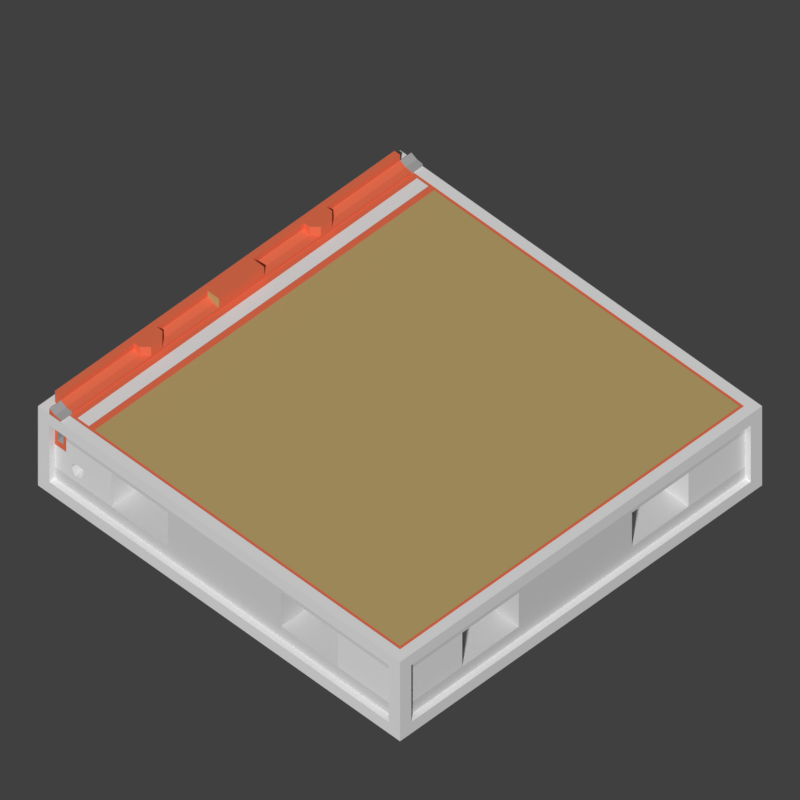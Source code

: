 # Source: WTP_H_LB.blend  (saved by Blender 2.77.0; exported with 4.5.12 LTS)
import bpy
from mathutils import Matrix  # noqa: F401  (used for matrix-valued properties, if any)

bpy.ops.wm.read_factory_settings(use_empty=True)
scene = bpy.context.scene
scene.name = 'Scene'

# ---- collections
col_collection_1 = bpy.data.collections.new('Collection 1'); scene.collection.children.link(col_collection_1)

# ---- materials (node trees are filled in below, after node groups)
mat_tdsn_hornormunittestarenafloor_concrete = bpy.data.materials.new('_TDSN_HorNormUnitTESTArenaFloor_Concrete')
mat_tdsn_hornormunittestarenafloor_concrete.alpha_threshold = 0.0
mat_tdsn_hornormunittestarenafloor_concrete.use_transparent_shadow = False
mat_tdsn_hornormunittestarenafloor_concrete.preview_render_type = 'CUBE'
mat_tdsn_hornormunittestarenafloor_concrete.diffuse_color = (0.5071, 0.3689, 0.1513, 1.0)
mat_tdsn_hornormunittestarenafloor_concrete.specular_color = (1.0, 0.9576, 0.9893)
mat_tdsn_hornormunittestarenafloor_concrete.roughness = 0.5
mat_tdsn_hornormunittestarenafloor_concrete.specular_intensity = 0.15
mat_tdsn_hornormunittestarena_concrete = bpy.data.materials.new('_TDSN_HorNormUnitTESTArena_Concrete')
mat_tdsn_hornormunittestarena_concrete.alpha_threshold = 0.0
mat_tdsn_hornormunittestarena_concrete.use_transparent_shadow = False
mat_tdsn_hornormunittestarena_concrete.preview_render_type = 'CUBE'
mat_tdsn_hornormunittestarena_concrete.diffuse_color = (0.3931, 0.3931, 0.3931, 1.0)
mat_tdsn_hornormunittestarena_concrete.roughness = 0.5
mat_tdsn_hornormunittestarena_concrete.specular_intensity = 0.0
mat_tdsn_hornormunittestarenaconpxz_concrete = bpy.data.materials.new('_TDSN_HorNormUnitTESTArenaConPxz_Concrete')
mat_tdsn_hornormunittestarenaconpxz_concrete.alpha_threshold = 0.0
mat_tdsn_hornormunittestarenaconpxz_concrete.use_transparent_shadow = False
mat_tdsn_hornormunittestarenaconpxz_concrete.preview_render_type = 'CUBE'
mat_tdsn_hornormunittestarenaconpxz_concrete.roughness = 0.5
mat_tdsn_hornormunittestarenaconpxz_concrete.specular_intensity = 0.0
mat_tdsn_hornormunittestarenabottom_concrete = bpy.data.materials.new('_TDSN_HorNormUnitTESTArenaBottom_Concrete')
mat_tdsn_hornormunittestarenabottom_concrete.alpha_threshold = 0.0
mat_tdsn_hornormunittestarenabottom_concrete.use_transparent_shadow = False
mat_tdsn_hornormunittestarenabottom_concrete.preview_render_type = 'CUBE'
mat_tdsn_hornormunittestarenabottom_concrete.diffuse_color = (0.6733, 0.6733, 0.6733, 1.0)
mat_tdsn_hornormunittestarenabottom_concrete.roughness = 0.5
mat_tdsn_hornormunittestarenabottom_concrete.specular_intensity = 0.0
mat_tdsn_hornormunittestarenadam_concrete = bpy.data.materials.new('_TDSN_HorNormUnitTESTArenaDam_Concrete')
mat_tdsn_hornormunittestarenadam_concrete.alpha_threshold = 0.0
mat_tdsn_hornormunittestarenadam_concrete.use_transparent_shadow = False
mat_tdsn_hornormunittestarenadam_concrete.diffuse_color = (0.8, 0.1621, 0.07893, 1.0)
mat_tdsn_hornormunittestarenadam_concrete.roughness = 0.5
mat_tdosn_hornormunittestalpha_concrete = bpy.data.materials.new('_TDOSN_HorNormUnitTESTAlpha_Concrete')
mat_tdosn_hornormunittestalpha_concrete.alpha_threshold = 0.0
mat_tdosn_hornormunittestalpha_concrete.use_transparent_shadow = False
mat_tdosn_hornormunittestalpha_concrete.roughness = 0.5
mat_tdosn_hornormunittestalpha_concrete.specular_intensity = 0.0
mat_tdsn_hornormunittestalpha_concrete = bpy.data.materials.new('_TDSN_HorNormUnitTESTAlpha_Concrete')
mat_tdsn_hornormunittestalpha_concrete.alpha_threshold = 0.0
mat_tdsn_hornormunittestalpha_concrete.use_transparent_shadow = False
mat_tdsn_hornormunittestalpha_concrete.roughness = 0.5
mat_tdsn_hornormunittestalpha2_concrete = bpy.data.materials.new('_TDSN_HorNormUnitTESTAlpha2_Concrete')
mat_tdsn_hornormunittestalpha2_concrete.alpha_threshold = 0.0
mat_tdsn_hornormunittestalpha2_concrete.use_transparent_shadow = False
mat_tdsn_hornormunittestalpha2_concrete.roughness = 0.5

# ---- material node trees

# ---- world
world_world = bpy.data.worlds.new('World'); scene.world = world_world
world_world.color = (0.05088, 0.05088, 0.05088)
world_world.use_sun_shadow = False
world_world.sun_shadow_jitter_overblur = 0.0
world_world.cycles.sampling_method = 'MANUAL'

# ---- cameras
cam_tga_render = bpy.data.cameras.new('TGA Render')
cam_tga_render.type = 'ORTHO'
cam_tga_render.clip_end = 100.0
cam_tga_render.lens = 35.0
cam_tga_render.sensor_width = 32.0
cam_tga_render.sensor_height = 18.0
cam_tga_render.ortho_scale = 0.5
cam_tga_render.dof.focus_distance = 0.0
cam_tga_render.dof.aperture_fstop = 128.0

# ---- meshes
me_wtp_h_lb_lod0 = bpy.data.meshes.new('WTP_H_LB_Lod0')
me_wtp_h_lb_lod0.from_pydata([(-0.5, 0.5, -0.875), (-0.5, -0.5, 0.0), (-0.5, 0.5, 0.0), (-0.5, -0.5, -0.875), (-0.375, 0.0, 0.0), (-0.4375, -0.5, 0.0), (-0.4375, -0.4688, 0.0), (-0.4688, -0.4688, 0.0625), (-0.4375, 0.4688, 0.0), (-0.4688, 0.4688, 0.0625), (-0.375, -0.4688, 0.0), (-0.375, 0.4688, 0.0), (-0.4688, -0.5, 0.0), (-0.4688, -0.4844, -0.125), (-0.4844, 0.4688, 0.125), (-0.4688, -0.4844, -0.375), (-0.4688, -0.4844, -0.625), (-0.4844, -0.4688, 0.125), (-0.4375, -0.4844, -0.25), (-0.4375, -0.4844, -0.375), (-0.4375, -0.4844, -0.625), (-0.4375, -0.4844, -0.125), (-0.4375, 0.5, -2.049e-08), (-0.375, -0.4844, -0.375), (-0.375, -0.4844, -0.625), (-0.4687, 0.4688, -1.0), (-0.4687, -0.4688, -1.0), (-0.4688, 0.0, -1.0), (0.4688, -0.4844, -0.75), (-0.4844, 1.49e-08, -1.49e-08), (-0.4609, -0.4844, -0.375), (0.4688, 0.4844, -0.75), (-0.4219, -0.4844, -0.625), (-0.3906, -0.4844, -0.375), (-0.3906, -0.4844, -0.5), (-0.4688, -0.4844, -0.75), (-0.4219, -0.4844, -0.5), (-0.4219, -0.4844, -0.4375), (-0.3906, -0.4844, -0.4375), (-0.4141, -0.4844, -0.5625), (-0.4219, 0.4844, -0.5), (-0.3984, -0.4844, -0.5625), (-0.3906, 0.4844, -0.5), (-0.4141, 0.4844, -0.5625), (-0.3906, 0.4844, -0.4375), (-0.4219, 0.4844, -0.4375), (-0.3984, 0.4844, -0.5625), (-0.4609, 0.4844, -0.1875), (-0.4219, -0.4375, -0.5), (-0.4219, 0.4375, -0.4375), (-0.4453, 0.4844, -0.1875), (-0.4453, 0.4844, -0.3125), (-0.4609, 0.4844, -0.3125), (-0.3984, 0.4375, -0.5625), (-0.3906, -0.4375, -0.5), (-0.4219, -0.4375, -0.4375), (-0.3906, 0.4375, -0.4375), (-0.4453, -0.4844, -0.1875), (-0.4219, 0.4375, -0.5), (-0.4609, -0.4844, -0.1875), (-0.4453, -0.4844, -0.125), (-0.4609, -0.4844, -0.3125), (-0.4453, -0.4844, -0.3125), (-0.4141, 0.4375, -0.5625), (-0.3906, 0.4375, -0.5), (-0.3906, -0.4375, -0.4375), (-0.4141, -0.4375, -0.5625), (-0.3984, -0.4375, -0.5625), (-0.4453, -0.4375, -0.1875), (-0.4609, -0.4375, -0.1875), (-0.4609, -0.4375, -0.3125), (-0.4453, -0.4375, -0.3125), (-0.4609, 0.4375, -0.1875), (-0.4453, 0.4375, -0.1875), (-0.4453, 0.4375, -0.3125), (-0.4609, 0.4375, -0.3125), (-0.3125, -0.4844, -0.25), (-0.1562, -0.4844, -0.25), (-0.3125, -0.375, -0.25), (-0.1562, -0.375, -0.25), (-0.3125, 0.4844, -0.25), (-0.1562, 0.4844, -0.25), (-0.3125, 0.375, -0.25), (-0.1562, 0.375, -0.25), (-0.4688, -0.4688, 0.125), (-0.4688, 0.4688, 0.125), (-0.4531, -0.4688, 0.03125), (-0.4375, -0.4688, 0.025), (-0.4375, 0.4688, 0.025), (-0.4375, -0.0625, 0.0), (-0.4531, 0.4688, 0.03125), (-0.4688, -0.0625, 0.125), (-0.4375, -0.0625, 0.025), (-0.4375, 0.2188, 0.0), (-0.4688, 0.2344, 0.125), (-0.4375, -0.25, 0.0), (-0.4375, 0.2188, 0.025), (-0.4688, -0.2344, 0.125), (-0.4375, -0.25, 0.025), (-0.4375, -0.2344, 0.125), (-0.4375, 0.25, 0.0), (-0.4688, 0.2656, 0.125), (-0.4688, -0.2656, 0.0625), (-0.4375, -0.2188, 0.0), (-0.4687, -0.5, 0.0625), (-0.4531, 0.2656, 0.03125), (-0.4688, -0.2031, 0.125), (-0.4688, 0.2031, 0.0625), (-0.4531, -0.2031, 0.03125), (-0.4688, 0.2031, 0.125), (-0.4688, -0.2031, 0.0625), (-0.4531, 0.2031, 0.03125), (-0.4844, 2.98e-08, 0.125), (-0.4688, -0.2656, 0.125), (-0.4688, 0.2656, 0.0625), (-0.4531, -0.5, 0.03125), (-0.4531, -0.2656, 0.03125), (-0.4375, 0.2344, 0.125), (-0.4531, -0.2031, 0.125), (-0.4531, -0.2344, 0.125), (-0.4531, -0.2656, 0.125), (-0.4531, 0.2656, 0.125), (-0.4531, 0.2031, 0.125), (-0.4531, 0.2344, 0.125), (-0.4375, -0.25, 0.125), (-0.4375, 0.25, 0.125), (-0.4375, -0.2188, 0.125), (-0.4375, 0.2188, 0.125), (-0.4375, 0.25, 0.025), (-0.4375, -0.2188, 0.025), (-0.4375, -0.5, 0.025), (0.4688, 0.4844, -0.125), (-0.4688, 0.0625, 0.0625), (-0.4531, -0.0625, 0.03125), (-0.4375, 0.0625, 0.0), (-0.4688, -1.49e-08, 0.125), (-0.4688, 0.0625, 0.125), (-0.4688, -0.0625, 0.0625), (-0.4531, 0.0625, 0.03125), (-0.4375, 0.0625, 0.025), (-0.4375, -0.0625, 0.125), (-0.4375, 0.0625, 0.125), (-0.4219, -0.4688, 0.0), (-0.4219, 0.4688, 0.0), (-0.3906, 0.4688, 0.0), (-0.3906, -0.4688, 0.0), (0.5, 0.5, -0.875), (0.5, -0.5, -1.892e-09), (0.5, 0.5, 1.892e-09), (0.5, -0.5, -0.875), (0.0, 0.0, 0.0), (0.4688, 0.0, 0.0), (0.0, 0.4688, 8.87e-10), (0.0, -0.4688, -8.87e-10), (0.4844, -0.4844, -0.875), (0.4844, 0.4844, -0.875), (0.1562, 0.4844, -0.25), (0.4688, -0.4844, -0.125), (-0.375, 0.4844, -0.25), (0.4688, -0.4844, -0.625), (0.0, -0.4688, -1.0), (0.0, 0.4688, -1.0), (0.4687, 0.4688, -1.0), (0.4687, -0.4688, -1.0), (0.4688, 0.0, -1.0), (0.0, 0.0, -1.0), (0.4844, 0.4688, -0.25), (-0.4687, 0.4844, -0.75), (0.4844, -0.4688, -0.25), (0.3125, -0.4844, -0.25), (0.1562, -0.4844, -0.25), (0.3125, -0.375, -0.25), (0.1562, -0.375, -0.25), (0.3125, 0.4844, -0.25), (0.3125, 0.375, -0.25), (0.1562, 0.375, -0.25), (0.4688, 0.4844, -0.625), (0.4687, -0.4688, 0.0), (-0.4375, -0.475, 0.0), (-0.4375, 0.475, 0.0), (-0.4844, 0.4844, -0.875), (-0.4219, 0.4688, -0.0625), (-0.4219, -0.4688, -0.0625), (-0.3906, 0.4688, -0.0625), (-0.3906, -0.4688, -0.0625), (-0.375, -0.4844, -0.25), (-0.4844, -0.4844, -0.875), (-0.3125, -0.375, -0.625), (-0.1562, 0.375, -0.625), (-0.1562, -0.375, -0.625), (-0.3125, 0.375, -0.625), (0.1562, 0.375, -0.625), (0.3125, -0.375, -0.625), (0.3125, 0.375, -0.625), (0.1562, -0.375, -0.625), (0.4844, -0.4844, 0.0), (-0.4844, -0.4688, -1.49e-08), (-0.4687, -0.4688, 0.0), (-0.4687, 0.4688, 0.0), (0.4844, 0.4844, 0.0), (-0.4844, 0.4688, -1.49e-08), (-0.4844, 0.4688, -0.25), (-0.4844, 0.4688, -0.75), (-0.4844, 0.4688, -0.625), (-0.4844, 0.4688, -0.125), (-0.4844, -0.4688, -0.25), (-0.4844, -0.4688, -0.625), (-0.4844, -0.4688, -0.125), (-0.4844, -0.4688, -0.75), (0.4844, 0.4688, -0.625), (0.4844, 0.4688, -0.75), (0.4844, 0.4688, -0.125), (0.4844, -0.4688, -0.625), (0.4844, -0.4688, -0.125), (0.4844, -0.4688, -0.75), (-0.3125, -0.4844, -0.625), (-0.1562, -0.4844, -0.625), (0.3125, -0.4844, -0.625), (0.1562, -0.4844, -0.625), (-0.3125, 0.4844, -0.625), (-0.1562, 0.4844, -0.625), (0.3125, 0.4844, -0.625), (0.1562, 0.4844, -0.625), (-0.4688, -0.5, -0.125), (-0.4688, -0.5, -0.75), (0.4688, -0.5, -0.75), (0.4688, -0.5, -0.125), (-0.5, 0.4688, -0.75), (-0.5, 0.4688, -0.125), (-0.5, -0.4688, -0.125), (-0.5, -0.4688, -0.75), (0.5, 0.4688, -0.75), (0.5, 0.4688, -0.125), (0.5, -0.4688, -0.125), (0.5, -0.4688, -0.75), (-0.3906, 0.4844, -0.375), (-0.4219, 0.4844, -0.625), (-0.4609, 0.4844, -0.375), (-0.375, 0.4844, -0.625), (-0.375, 0.4844, -0.375), (-0.4375, 0.4844, -0.125), (-0.4375, 0.4844, -0.625), (-0.4375, 0.4844, -0.375), (-0.4375, 0.4844, -0.25), (-0.4687, 0.4844, -0.625), (-0.4687, 0.4844, -0.375), (-0.4687, 0.4844, -0.125), (-0.4687, 0.5, -2.049e-08), (-0.4453, 0.4844, -0.125), (-0.4687, 0.5, 0.0625), (-0.4531, 0.5, 0.03125), (-0.4375, 0.5, 0.025), (0.4688, 0.5, -0.125), (0.4688, 0.5, -0.75), (-0.4687, 0.5, -0.75), (-0.4687, 0.5, -0.125), (-0.4375, -0.4875, 0.0), (-0.4844, -0.5, -0.0625), (0.4844, -0.5, -0.0625), (-0.4844, -0.5, -0.8125), (0.4844, -0.5, -0.8125), (0.4844, 0.5, -0.0625), (-0.4844, 0.5, -0.0625), (0.4844, 0.5, -0.8125), (-0.4844, 0.5, -0.8125), (-0.4375, 0.4875, -1.024e-08), (-0.4844, 0.0, -0.875), (0.4844, 0.0, -0.875), (-0.5, 0.4844, -0.0625), (-0.5, -0.4844, -0.0625), (-0.5, -0.4844, -0.8125), (-0.5, 0.4844, -0.8125), (0.5, -0.4844, -0.0625), (0.5, 0.4844, -0.0625), (0.5, 0.4844, -0.8125), (0.5, -0.4844, -0.8125), (-0.4844, 0.4844, 0.0), (-0.4687, 0.4844, -1.024e-08), (-0.4688, -0.4844, 0.0), (-0.4844, -0.4844, 0.0), (-0.4844, -0.4688, 0.0625), (-0.4844, 2.235e-08, 0.0625), (-0.4844, 0.4688, 0.0625), (0.4688, 0.4688, 0.0), (0.475, -0.475, 0.0), (0.475, 0.475, 0.0), (0.4688, 0.4844, -0.25), (0.4844, -0.3125, -0.25), (0.4844, -0.1563, -0.25), (0.375, -0.3125, -0.25), (0.375, -0.1563, -0.25), (0.4844, 0.3125, -0.25), (0.4844, 0.1562, -0.25), (0.375, 0.3125, -0.25), (0.375, 0.1562, -0.25), (0.375, -0.3125, -0.625), (0.375, -0.1563, -0.625), (0.375, 0.3125, -0.625), (0.375, 0.1562, -0.625), (0.4844, -0.3125, -0.625), (0.4844, -0.1563, -0.625), (0.4844, 0.3125, -0.625), (0.4844, 0.1562, -0.625), (0.4688, -0.4844, -0.25)], [], [(11, 4, 150, 152), (142, 143, 8, 100, 93, 134, 89, 103, 95, 6), (6, 87, 130, 5, 256, 178), (4, 10, 153, 150), (28, 35, 224, 225), (216, 218, 170, 77), (50, 51, 74, 73), (13, 15, 30, 61, 59, 57, 60), (27, 165, 160, 26), (167, 31, 253, 254), (27, 25, 161, 165), (161, 25, 180, 155, 162), (3, 259, 257, 1), (16, 20, 19, 30, 15), (57, 68, 71, 62), (41, 39, 36, 32, 24, 23, 33, 38, 34), (41, 34, 54, 67), (40, 45, 49, 58), (61, 62, 71, 70), (52, 47, 72, 75), (258, 257, 223, 226), (46, 43, 63, 53), (62, 61, 30, 19, 18, 21, 60, 57), (42, 46, 53, 64), (44, 42, 64, 56), (19, 20, 32, 36, 37, 38, 33), (45, 44, 56, 49), (43, 40, 58, 63), (222, 221, 176, 31, 167, 244, 241, 236, 238, 219, 220), (54, 65, 55, 48, 66, 67), (38, 37, 55, 65), (37, 36, 48, 55), (36, 39, 66, 48), (34, 38, 65, 54), (39, 41, 67, 66), (69, 70, 71, 68), (59, 61, 70, 69), (57, 59, 69, 68), (131, 252, 253, 31, 176, 286), (47, 50, 73, 72), (51, 52, 75, 74), (217, 169, 171, 192), (191, 193, 221, 222), (77, 76, 78, 79), (24, 215, 76, 185, 23), (168, 212, 299, 287), (80, 81, 83, 82), (172, 194, 192, 171), (114, 9, 85, 101), (116, 86, 87, 98), (176, 221, 173, 286), (116, 102, 7, 86), (87, 86, 115, 130), (144, 143, 181, 183), (122, 123, 94, 109), (120, 119, 97, 113), (119, 118, 106, 97), (132, 107, 109, 136), (133, 108, 129, 92), (133, 137, 110, 108), (90, 9, 114, 105), (100, 8, 88, 128, 96, 139, 134, 93), (90, 105, 128, 88), (7, 102, 113, 84), (123, 121, 101, 94), (124, 99, 119, 120), (99, 126, 118, 119), (98, 124, 120, 116), (126, 129, 108, 118), (99, 124, 98, 129, 126), (122, 127, 117, 123), (121, 123, 117, 125), (96, 128, 125, 117, 127), (127, 122, 111, 96), (128, 105, 121, 125), (86, 7, 104, 115), (114, 101, 121, 105), (122, 109, 107, 111), (120, 113, 102, 116), (110, 106, 118, 108), (5, 130, 115, 104, 12), (92, 140, 91, 137, 133), (136, 141, 139, 138, 132), (110, 137, 91, 106), (111, 138, 139, 96), (111, 107, 132, 138), (140, 141, 136, 135, 91), (89, 134, 139, 141, 140, 92), (4, 11, 144, 145, 10), (270, 271, 0, 3), (217, 192, 194, 218), (283, 152, 150, 151), (260, 225, 224, 259), (151, 150, 153, 177), (246, 255, 252, 131, 240, 248), (167, 254, 255, 246, 245, 244), (253, 252, 261, 263), (164, 163, 160, 165), (164, 165, 161, 162), (262, 261, 252, 255), (277, 276, 198), (286, 173, 156, 81, 80, 158, 243, 240, 131), (189, 187, 215, 216), (191, 222, 156, 175), (170, 172, 171, 169), (173, 174, 175, 156), (76, 215, 187, 78), (79, 78, 187, 189), (164, 267, 154, 163), (174, 193, 191, 175), (193, 174, 173, 221), (21, 18, 185, 76, 77, 170, 169, 303, 157), (184, 183, 181, 182), (143, 142, 182, 181), (142, 145, 184, 182), (145, 144, 183, 184), (143, 142, 145, 144), (95, 103, 89, 92, 129, 98, 87, 6), (112, 17, 84, 113, 97, 106, 91, 135), (14, 112, 135, 136, 109, 94, 101, 85), (9, 249, 247, 277, 198), (146, 155, 180, 0), (82, 83, 188, 190), (18, 19, 33, 23, 185), (158, 239, 235, 242, 243), (26, 160, 163, 154, 186), (3, 186, 154, 149), (146, 149, 154, 267, 155), (0, 180, 266, 186, 3), (77, 79, 189, 216), (80, 82, 190, 219), (81, 220, 188, 83), (219, 190, 188, 220), (219, 238, 239, 158, 80), (7, 197, 278, 12, 104), (22, 247, 249, 250, 251), (233, 213, 211, 232), (282, 281, 112, 14), (281, 280, 17, 112), (279, 278, 197), (146, 263, 261, 148), (17, 280, 7, 84), (222, 220, 81, 156), (7, 280, 196, 197), (90, 250, 249, 9), (208, 206, 203, 202), (205, 207, 204, 201), (88, 251, 250, 90), (274, 146, 148, 273), (275, 149, 146, 274), (275, 234, 233, 272), (270, 269, 229, 230), (207, 229, 228, 204), (246, 248, 50, 47, 52, 237, 245), (271, 227, 228, 268), (269, 1, 2, 268), (45, 40, 236, 241, 242, 235, 44), (170, 218, 194, 172), (238, 236, 40, 43, 46, 42, 44, 235, 239), (224, 223, 257, 259), (28, 225, 226, 157, 303, 159), (157, 226, 223, 13, 60, 21), (13, 223, 224, 35, 16, 15), (242, 237, 52, 51, 50, 248, 240, 243), (244, 245, 237, 242, 241), (8, 179, 265, 22, 251, 88), (264, 254, 253, 263), (227, 230, 208, 202), (230, 229, 207, 205, 206, 208), (203, 201, 204, 228, 227, 202), (273, 272, 233, 232), (199, 195, 147, 148), (213, 233, 234, 214, 212, 168), (211, 166, 209, 210, 231, 232), (214, 234, 231, 210), (216, 215, 24, 32, 20, 16, 35, 28, 159, 217, 218), (53, 63, 58, 49, 56, 64), (159, 303, 169, 217), (12, 1, 257, 258, 147, 5), (149, 260, 259, 3), (148, 261, 262, 2, 247, 22), (0, 264, 263, 146), (225, 260, 258, 226), (149, 147, 258, 260), (27, 266, 180, 25), (26, 186, 266, 27), (155, 267, 164, 162), (254, 264, 262, 255), (0, 2, 262, 264), (229, 269, 268, 228), (0, 271, 268, 2), (3, 1, 269, 270), (230, 227, 271, 270), (148, 147, 272, 273), (149, 275, 272, 147), (234, 275, 274, 231), (231, 274, 273, 232), (247, 2, 276, 277), (1, 12, 278, 279), (197, 196, 279), (196, 29, 200, 276, 2, 1, 279), (200, 198, 276), (29, 196, 280, 281), (200, 29, 281, 282), (9, 198, 200, 282), (85, 9, 282, 14), (206, 205, 201, 203), (283, 177, 284, 285), (284, 178, 256, 195), (283, 285, 179, 8, 143, 144, 11, 152), (177, 153, 10, 145, 142, 6, 178, 284), (285, 284, 195, 199), (195, 256, 5, 147), (179, 285, 199, 265), (265, 199, 148, 22), (300, 302, 292, 288), (301, 291, 293, 297), (288, 287, 289, 290), (209, 166, 291, 301), (294, 298, 297, 293), (301, 297, 298, 302), (296, 295, 299, 300), (292, 294, 293, 291), (287, 299, 295, 289), (290, 289, 295, 296), (168, 287, 288, 292, 291, 166, 211, 213), (288, 290, 296, 300), (292, 302, 298, 294), (300, 299, 212, 214, 210, 209, 301, 302), (75, 72, 73, 74)])
me_wtp_h_lb_lod0.polygons.foreach_set('material_index', [0, 4, 1, 0, 6, 3, 1, 4, 3, 6, 3, 3, 6, 7, 1, 2, 2, 2, 1, 1, 6, 2, 4, 2, 2, 2, 2, 2, 3, 2, 2, 2, 2, 2, 2, 1, 1, 1, 6, 1, 1, 2, 3, 3, 2, 2, 3, 2, 4, 4, 2, 4, 1, 1, 4, 4, 4, 4, 4, 4, 4, 4, 4, 4, 4, 4, 4, 4, 4, 4, 4, 4, 4, 4, 4, 1, 4, 4, 4, 4, 4, 0, 4, 4, 4, 4, 4, 4, 4, 6, 3, 0, 6, 0, 6, 6, 6, 3, 3, 6, 6, 3, 3, 2, 3, 3, 2, 2, 3, 2, 2, 3, 1, 4, 1, 4, 5, 4, 4, 4, 4, 6, 2, 2, 2, 3, 6, 6, 6, 3, 2, 3, 3, 2, 4, 4, 6, 4, 4, 6, 6, 4, 3, 4, 1, 3, 3, 1, 6, 6, 6, 6, 6, 4, 6, 6, 2, 3, 2, 6, 6, 6, 6, 4, 7, 1, 6, 6, 6, 6, 6, 6, 6, 6, 6, 3, 2, 2, 6, 6, 6, 6, 6, 6, 3, 3, 3, 6, 6, 6, 6, 6, 6, 6, 6, 6, 6, 6, 6, 6, 6, 6, 4, 4, 4, 4, 2, 4, 6, 4, 4, 6, 6, 6, 6, 3, 2, 3, 2, 2, 3, 3, 3, 2, 2, 3, 3, 3, 3, 1])
_uv = me_wtp_h_lb_lod0.uv_layers.new(name='BaseMaterial')
_uv.uv.foreach_set('vector', [0.9999, 0.7501, 8.95e-05, 0.7501, 8.943e-05, 8.954e-05, 0.9999, 8.943e-05, 1.0, 0.3835, -0.0004607, 0.3835, -0.0004607, 0.3669, 0.233, 0.3669, 0.2663, 0.3669, 0.4331, 0.3669, 0.5665, 0.3669, 0.7333, 0.3669, 0.7666, 0.3669, 1.0, 0.3669, 0.9371, 0.0004605, 0.9371, 0.01311, 0.8758, 0.01311, 0.8758, 0.0004605, 0.8914, 0.0004605, 0.907, 0.0004605, 0.9999, 0.7501, 8.95e-05, 0.7501, 8.943e-05, 8.943e-05, 0.9999, 8.943e-05, 0.9688, 0.1452, 0.03132, 0.1451, 0.03132, 0.125, 0.9688, 0.1251, 1.019e-05, 0.3004, 0.5019, 0.3004, 0.5019, 0.5001, 7.904e-05, 0.5001, 0.855, 0.9459, 0.855, 0.892, 0.9382, 0.892, 0.9382, 0.9459, 0.7534, 0.6324, 0.7534, 0.397, 0.7866, 0.397, 0.7866, 0.4568, 0.7866, 0.5724, 0.9642, 0.5724, 0.9642, 0.6324, 0.9999, 0.5002, 0.5, 0.5002, 0.5, 0.1002, 0.9999, 0.1002, 0.9688, 0.1452, 0.03132, 0.1451, 0.03132, 0.125, 0.9688, 0.1251, 7.318e-05, 0.5002, 7.318e-05, 0.1002, 0.5, 0.1002, 0.5, 0.5002, 0.5, 0.1008, 3.681e-05, 0.1008, -0.01377, 3.641e-05, 1.016, 3.779e-05, 1.0, 0.1008, 0.3827, 0.125, 0.3985, 0.145, 0.6019, 0.1451, 0.6172, 0.125, 0.7507, 0.9216, 0.791, 0.9216, 0.791, 0.9896, 0.7622, 0.9896, 0.7507, 0.9896, 0.9382, 0.9459, 0.855, 0.9459, 0.855, 0.892, 0.9382, 0.892, 0.5164, 0.9149, 0.5102, 0.9149, 0.5072, 0.9224, 0.5072, 0.9078, 0.5256, 0.9078, 0.5256, 0.9351, 0.5195, 0.9351, 0.5195, 0.9284, 0.5195, 0.9224, 0.5329, 0.9149, 0.533, 0.9224, 0.5195, 0.9224, 0.5164, 0.9149, 0.533, 0.9224, 0.533, 0.9284, 0.5195, 0.9284, 0.5195, 0.9224, 0.9411, 0.9261, 0.9411, 0.9063, 0.9984, 0.9063, 0.9984, 0.9261, 0.9382, 0.892, 0.9382, 0.9459, 0.855, 0.9459, 0.855, 0.892, 0.9841, 0.1451, 0.01525, 0.1449, 0.03132, 0.125, 0.9688, 0.1251, 0.5103, 0.8999, 0.5164, 0.8999, 0.5164, 0.9149, 0.5102, 0.9149, 0.9659, 0.4584, 0.7866, 0.4568, 0.7866, 0.397, 0.9995, 0.397, 0.9998, 0.5173, 0.9995, 0.6324, 0.9642, 0.6324, 0.9642, 0.5724, 0.4935, 0.9225, 0.4934, 0.9149, 0.5102, 0.9149, 0.5072, 0.9224, 0.4935, 0.9285, 0.4935, 0.9225, 0.5072, 0.9224, 0.5072, 0.9284, 0.501, 0.9351, 0.501, 0.9078, 0.5072, 0.9078, 0.5072, 0.9224, 0.5072, 0.9284, 0.5195, 0.9284, 0.5195, 0.9351, 0.5195, 0.9441, 0.5072, 0.9441, 0.5072, 0.9284, 0.5195, 0.9284, 0.5329, 0.9149, 0.533, 0.9224, 0.5195, 0.9224, 0.5164, 0.9149, 0.3204, 0.1008, 0.1438, 0.101, -0.03585, 0.1008, -0.03585, 0.00252, 1.036, 0.002586, 1.036, 0.1008, 1.0, 0.1008, 0.981, 0.1008, 0.9281, 0.1008, 0.8561, 0.1008, 0.6794, 0.1008, 0.5195, 0.9224, 0.5195, 0.9284, 0.5072, 0.9284, 0.5072, 0.9224, 0.5102, 0.9149, 0.5164, 0.9149, 0.5195, 0.9441, 0.5072, 0.9441, 0.5072, 0.9284, 0.5195, 0.9284, 0.4935, 0.9285, 0.4935, 0.9225, 0.5072, 0.9224, 0.5072, 0.9284, 0.4935, 0.9225, 0.4934, 0.9149, 0.5102, 0.9149, 0.5072, 0.9224, 0.533, 0.9224, 0.533, 0.9284, 0.5195, 0.9284, 0.5195, 0.9224, 0.5103, 0.8999, 0.5164, 0.8999, 0.5164, 0.9149, 0.5102, 0.9149, 0.1614, 0.3598, 0.09221, 0.3598, 0.09221, 0.3077, 0.1613, 0.3077, 0.855, 0.9459, 0.855, 0.892, 0.9382, 0.892, 0.9382, 0.9459, 0.9411, 0.9261, 0.9411, 0.9063, 0.9984, 0.9063, 0.9984, 0.9261, 0.414, 0.1448, 0.4138, 0.1249, 0.5863, 0.1249, 0.5861, 0.1448, 0.5521, 0.1448, 0.4485, 0.1448, 0.9984, 0.9063, 0.9984, 0.9261, 0.9411, 0.9261, 0.9411, 0.9063, 0.9984, 0.9063, 0.9984, 0.9261, 0.9411, 0.9261, 0.9411, 0.9063, 0.6604, 0.9076, 0.6604, 0.9481, 0.7049, 0.9481, 0.705, 0.9076, 0.1478, 0.4, 0.3968, 0.4, 0.3968, 0.4992, 0.1478, 0.4992, 0.3487, 0.4992, 0.09969, 0.4992, 0.09969, 0.4, 0.3487, 0.4, 0.5256, 0.9078, 0.5508, 0.9078, 0.5508, 0.9481, 0.5256, 0.9481, 0.5256, 0.9351, 0.4882, 0.9482, 0.4882, 0.9077, 0.5506, 0.9077, 0.5506, 0.9482, 0.3956, 0.4992, 0.1466, 0.4992, 0.1466, 0.4, 0.3956, 0.4, 0.598, 0.9481, 0.5981, 0.9077, 0.6604, 0.9076, 0.6604, 0.9481, 0.5677, 0.2086, 1.001, 0.2086, 1.001, 0.2347, 0.5677, 0.2348, 0.06157, 0.3058, 0.6666, 0.3058, 0.6667, 0.3963, 0.01396, 0.3963, 0.4882, 0.9077, 0.5506, 0.9077, 0.5506, 0.9482, 0.4882, 0.9482, 0.6051, 0.3056, 0.6051, 0.3968, 4.147e-05, 0.3968, 4.147e-05, 0.3056, 0.08073, 0.07006, 0.08073, 0.1232, 0.00623, 0.1232, 0.00623, 0.07006, 0.0283, 0.482, 0.0283, 0.5509, 0.0001247, 0.551, 0.0001247, 0.482, 0.5002, 0.5171, 0.6255, 0.5171, 0.6255, 0.613, 0.5002, 0.613, 0.5002, 0.5171, 0.6255, 0.5171, 0.6255, 0.613, 0.5002, 0.613, 0.6255, 0.5171, 0.7539, 0.5171, 0.7539, 0.613, 0.6255, 0.613, 0.1341, 0.2088, 0.435, 0.2087, 0.435, 0.2349, 0.1341, 0.2349, 0.5625, 0.3054, 0.9566, 0.3054, 0.9995, 0.3965, 0.5625, 0.3964, 0.9995, 0.3056, 0.9995, 0.3965, 0.6054, 0.3965, 0.6054, 0.3056, 0.6051, 0.3056, 0.6054, 0.3965, 0.0003188, 0.3965, 4.147e-05, 0.3056, 0.3613, 0.2436, -0.0008796, 0.2436, -0.0008796, 0.2012, 0.3613, 0.2012, 0.4143, 0.2012, 0.6793, 0.2012, 0.6793, 0.2436, 0.4143, 0.2436, 0.008878, 0.3056, 0.6146, 0.3058, 0.66, 0.3965, 0.009155, 0.3965, 1.001, 0.2348, 0.5677, 0.2348, 0.5677, 0.2087, 1.001, 0.2086, 0.6255, 0.5171, 0.7539, 0.5171, 0.7539, 0.613, 0.6255, 0.613, 0.565, 0.469, 0.6255, 0.469, 0.6255, 0.5171, 0.5002, 0.5171, 0.6255, 0.469, 0.6903, 0.469, 0.7539, 0.5171, 0.6255, 0.5171, 0.438, 0.2048, 0.438, 0.2501, 0.3636, 0.2501, 0.3636, 0.2048, 0.5434, 0.2501, 0.5434, 0.2048, 0.6178, 0.2048, 0.6178, 0.2501, 0.4912, 0.25, 0.438, 0.2501, 0.438, 0.2048, 0.5434, 0.2048, 0.5434, 0.2501, 0.5002, 0.5171, 0.565, 0.469, 0.6255, 0.469, 0.6255, 0.5171, 0.7539, 0.5171, 0.6255, 0.5171, 0.6255, 0.469, 0.6903, 0.469, 0.438, 0.2048, 0.5434, 0.2048, 0.5434, 0.2501, 0.4912, 0.25, 0.438, 0.2501, 0.438, 0.2501, 0.3636, 0.2501, 0.3636, 0.2048, 0.438, 0.2048, 0.5434, 0.2048, 0.6178, 0.2048, 0.6178, 0.2501, 0.5434, 0.2501, 0.08073, 0.1232, 0.08073, 0.2131, 0.00623, 0.2008, 0.00623, 0.1232, 0.6743, 0.2048, 0.6743, 0.2501, 0.6178, 0.2501, 0.6178, 0.2048, 0.3636, 0.2501, 0.3109, 0.2501, 0.3109, 0.2048, 0.3636, 0.2048, 0.3636, 0.2501, 0.3109, 0.2501, 0.3109, 0.2048, 0.3636, 0.2048, 0.6743, 0.2048, 0.6743, 0.2501, 0.6178, 0.2501, 0.6178, 0.2048, 0.07567, 0.3624, 0.07592, 0.3781, 0.03434, 0.3824, 0.0001694, 0.3968, 3.541e-05, 0.3624, 0.1387, 0.0003464, 0.1387, 0.1681, 0.02548, 0.1681, 0.02548, 0.06967, 0.07768, 0.01312, 0.9751, 0.1687, 0.8608, 0.1687, 0.8608, 0.001866, 0.9258, 0.01471, 0.9751, 0.06955, 0.435, 0.2349, 0.1341, 0.2349, 0.1342, 0.2087, 0.435, 0.2087, 0.5904, 0.3056, 0.9845, 0.3056, 0.9845, 0.3965, 0.545, 0.3964, 0.9995, 0.3056, 0.9995, 0.3965, 0.6054, 0.3965, 0.6054, 0.3056, 0.2556, 0.4041, 5.001e-05, 0.4041, 5.013e-05, 0.3055, 0.1278, 0.3055, 0.2556, 0.3055, 0.4999, 0.518, 0.9991, 0.518, 0.9991, 0.5375, 0.9991, 0.6145, 0.4999, 0.6145, 0.4999, 0.5375, 0.5, 0.3666, 1.0, 0.3666, 1.0, 0.3833, 1.291e-05, 0.3833, 1.291e-05, 0.3666, 0.9841, 0.1451, 0.01525, 0.1449, 1.788e-07, 0.127, 1.0, 0.127, 0.3968, 0.4, 0.3968, 0.4992, 0.1478, 0.4992, 0.1478, 0.4, 0.9999, 8.943e-05, 0.9999, 1.0, 8.95e-05, 1.0, 8.943e-05, 8.943e-05, 0.01525, 0.1449, 0.03132, 0.125, 0.9688, 0.1251, 0.9841, 0.1451, 0.9999, 8.943e-05, 0.9999, 1.0, 8.95e-05, 1.0, 8.943e-05, 8.943e-05, 0.9688, 0.1408, 0.9688, 0.1242, 0.03132, 0.124, 0.06158, 0.1407, 0.9385, 0.1409, 0.9453, 0.1409, 0.414, 0.1448, 0.4142, 0.1249, 0.5863, 0.1249, 0.5861, 0.1448, 0.5172, 0.1448, 0.4481, 0.1448, 0.4141, 0.125, 0.5859, 0.125, 0.6019, 0.1451, 0.3985, 0.145, 7.313e-05, 0.5002, 7.325e-05, 0.1002, 0.5, 0.1002, 0.5, 0.5002, 0.9999, 0.5002, 0.5, 0.5002, 0.5, 0.1002, 0.9999, 0.1002, 0.9841, 0.1451, 0.01525, 0.1449, 0.03132, 0.125, 0.9688, 0.1251, 0.9376, 0.1252, 0.9571, 0.1252, 0.9376, 0.1448, -0.03637, 0.002532, 0.1429, 0.002531, 0.3214, 0.002531, 0.6786, 0.002531, 0.8571, 0.002531, 0.9286, 0.002499, 1.0, 0.002531, 1.0, 0.1008, -0.03647, 0.1012, 0.3487, 0.4992, 0.09969, 0.4992, 0.09969, 0.4, 0.3487, 0.4, -0.1293, 0.3001, 1.019e-05, 0.3004, 7.904e-05, 0.5001, -0.1292, 0.4998, 0.1478, 0.4992, 0.1478, 0.4, 0.3968, 0.4, 0.3968, 0.4992, 0.09969, 0.4992, 0.09969, 0.4, 0.3487, 0.4, 0.3487, 0.4992, 0.5506, 0.9481, 0.5506, 0.9077, 0.5981, 0.9077, 0.598, 0.9481, 0.6604, 0.9481, 0.598, 0.9481, 0.598, 0.9076, 0.6604, 0.9076, 0.5636, 0.4996, 0.5004, 0.4996, 0.5004, 0.08623, 0.5636, 0.1019, 0.598, 0.9481, 0.598, 0.9076, 0.6604, 0.9076, 0.6604, 0.9481, 0.598, 0.9076, 0.598, 0.9481, 0.5506, 0.9481, 0.5506, 0.9077, 3.833e-05, 0.1008, 3.812e-05, 0.002532, 0.07146, 0.002532, 0.1429, 0.002531, 0.3214, 0.002531, 0.6786, 0.002531, 0.8571, 0.002531, 1.034, 0.002581, 1.034, 0.1008, 1.826e-05, 0.4823, 1.0, 0.4823, 1.0, 0.551, 1.826e-05, 0.551, 2.581e-05, 0.1643, 1.0, 0.1643, 1.0, 0.1845, 2.581e-05, 0.1845, 0.0001247, 0.551, 0.0001247, 0.482, 0.0283, 0.482, 0.0283, 0.5509, 2.588e-05, 0.1643, 1.0, 0.1643, 1.0, 0.1845, 2.582e-05, 0.1845, 1.0, 0.6222, 1.826e-05, 0.6222, 1.826e-05, 0.6912, 1.0, 0.6912, 0.3756, 0.2005, 0.4294, 0.2005, 0.6791, 0.2005, 0.6791, 0.2435, 0.4294, 0.2435, 0.3756, 0.2435, -0.0007184, 0.2435, -0.0007184, 0.2005, 0.0009611, 0.2086, 1.001, 0.2086, 1.001, 0.2348, 0.5677, 0.2348, 0.5011, 0.2348, 0.4344, 0.2348, 0.1359, 0.2344, 0.0009611, 0.2348, 1.001, 0.2351, 0.0009611, 0.2351, 0.0009611, 0.2089, 0.1333, 0.2089, 0.4344, 0.2089, 0.5011, 0.2089, 0.5677, 0.2089, 1.001, 0.2089, -9.246e-05, 0.3673, 0.07828, 0.3673, 0.07828, 0.3065, 0.03879, 0.3065, -9.246e-05, 0.3065, 1.0, 0.127, 0.9841, 0.1451, 0.01525, 0.1449, 1.788e-07, 0.127, 0.6604, 0.9481, 0.598, 0.9481, 0.5981, 0.9077, 0.6604, 0.9076, 0.501, 0.9481, 0.501, 0.9351, 0.5195, 0.9351, 0.5256, 0.9351, 0.5256, 0.9481, 0.5747, 0.9481, 0.5747, 0.9351, 0.5809, 0.9351, 0.5993, 0.9351, 0.5993, 0.9481, 1.0, 0.1008, 0.5, 0.1008, 3.681e-05, 0.1008, -0.01377, 3.641e-05, 1.016, 3.78e-05, 1.0, 0.127, 0.9841, 0.1451, 0.01525, 0.1449, 1.788e-07, 0.127, 1.788e-07, 0.127, 0.9999, 0.1271, 0.9841, 0.1451, 0.5, 0.145, 0.01525, 0.1449, 0.9999, 0.1271, 0.9841, 0.1451, 0.5, 0.145, 0.01525, 0.1449, 1.788e-07, 0.127, -0.1293, 0.3001, 1.019e-05, 0.3004, 7.904e-05, 0.5001, -0.1292, 0.4998, 0.7049, 0.9481, 0.6604, 0.9481, 0.6604, 0.9076, 0.705, 0.9076, 0.502, 0.5001, 0.5019, 0.3004, 0.6313, 0.3006, 0.6313, 0.5004, 0.09969, 0.4992, 0.09969, 0.4, 0.3487, 0.4, 0.3487, 0.4992, 0.5487, 0.9086, 0.5747, 0.9086, 0.5747, 0.9351, 0.5747, 0.9481, 0.5485, 0.9481, 0.07828, 0.3673, 0.07828, 0.3065, 0.03879, 0.3065, -9.245e-05, 0.3065, -9.245e-05, 0.3673, 0.07567, 0.3624, 3.541e-05, 0.3624, 0.0001694, 0.3968, 0.03434, 0.3824, 0.07592, 0.3781, 0.9688, 0.1242, 0.6758, 0.1408, 0.03132, 0.1407, 0.03132, 0.124, 0.9999, 0.2366, 9.766e-05, 0.2362, 0.0001436, 0.2073, 0.9999, 0.2076, 0.0001437, 0.2073, 0.9999, 0.2076, 0.9999, 0.2366, 9.769e-05, 0.2362, 0.0428, 0.1251, 0.06239, 0.1252, 0.06241, 0.1448, 0.6172, 0.125, 0.6019, 0.1451, 0.3985, 0.145, 0.3827, 0.125, 0.03895, 0.2426, -0.01539, 0.2426, -0.01539, 0.2, 0.03896, 0.2, 1.019e-05, 0.3004, 0.5019, 0.3004, 0.5019, 0.5001, 7.904e-05, 0.5001, 0.03896, 0.3055, 0.03895, 0.3682, -0.01539, 0.3682, -0.01539, 0.3055, 0.0867, 0.1232, 0.1587, 0.1232, 0.1587, 0.1996, 0.0867, 0.2131, -0.03585, 0.1008, -0.03585, 0.00252, 1.036, 0.002586, 1.036, 0.1008, -0.03585, 0.1008, -0.03585, 0.00252, 1.036, 0.002586, 1.036, 0.1008, 0.0867, 0.07006, 0.1587, 0.07006, 0.1587, 0.1232, 0.0867, 0.1232, 0.3985, 0.145, 0.3827, 0.125, 0.6172, 0.125, 0.6019, 0.1451, 0.01525, 0.1449, 1.788e-07, 0.127, 1.0, 0.127, 0.9841, 0.1451, 0.3985, 0.145, 0.4141, 0.125, 0.5859, 0.125, 0.6019, 0.1451, 0.6019, 0.1451, 0.3985, 0.145, 0.4141, 0.125, 0.5859, 0.125, 0.03132, 0.1407, 0.03132, 0.124, 0.9688, 0.1242, 0.9688, 0.1408, 0.7532, 0.3973, 0.9656, 0.3973, 0.9659, 0.4584, 0.7889, 0.4583, 0.7887, 0.5784, 0.7887, 0.6329, 0.7528, 0.6329, 0.3985, 0.145, 0.4141, 0.125, 0.5859, 0.125, 0.6019, 0.1451, 0.01525, 0.1449, 1.788e-07, 0.125, 1.0, 0.125, 0.9841, 0.1451, 0.5932, 0.9288, 0.5932, 0.9232, 0.5932, 0.9086, 0.5993, 0.9086, 0.5993, 0.9351, 0.5809, 0.9351, 0.5809, 0.9288, 0.502, 0.5001, 0.5019, 0.3004, 0.6313, 0.3006, 0.6313, 0.5004, 0.5747, 0.9086, 0.5932, 0.9086, 0.5932, 0.9232, 0.5901, 0.9157, 0.5839, 0.9157, 0.5809, 0.9232, 0.5809, 0.9288, 0.5809, 0.9351, 0.5747, 0.9351, 0.4141, 0.125, 0.5859, 0.125, 0.6019, 0.1451, 0.3985, 0.145, 0.414, 0.1448, 0.4142, 0.1249, 0.5863, 0.1249, 0.5861, 0.1448, 0.5172, 0.1448, 0.4481, 0.1448, 0.03132, 0.1441, 0.03132, 0.124, 0.9688, 0.1242, 0.9688, 0.1443, 0.9453, 0.1443, 0.9385, 0.1442, 0.414, 0.1448, 0.4138, 0.1249, 0.5863, 0.1249, 0.5861, 0.1448, 0.5521, 0.1448, 0.483, 0.1448, 0.9997, 0.6332, 0.7887, 0.6329, 0.7887, 0.5784, 0.9657, 0.5784, 0.9659, 0.4584, 0.9656, 0.3973, 0.9994, 0.3974, 0.9998, 0.5173, 0.791, 0.9215, 0.791, 0.9896, 0.7796, 0.9896, 0.7507, 0.9896, 0.7507, 0.9215, 0.8758, 0.0004605, 0.907, 0.0004605, 0.9221, 0.0004605, 0.9371, 0.0004605, 0.9371, 0.01311, 0.8758, 0.01311, 0.01525, 0.1449, 0.03132, 0.125, 0.9688, 0.1251, 0.9841, 0.1451, 0.03132, 0.125, 0.9688, 0.1251, 0.9688, 0.1452, 0.03132, 0.1451, 0.4142, 0.1249, 0.5863, 0.1249, 0.5861, 0.1448, 0.5172, 0.1448, 0.4481, 0.1448, 0.414, 0.1448, 0.5521, 0.1448, 0.4485, 0.1448, 0.414, 0.1448, 0.4138, 0.1249, 0.5863, 0.1249, 0.5861, 0.1448, 0.9841, 0.1451, 0.01525, 0.1449, 0.03132, 0.125, 0.9688, 0.1251, 0.9841, 0.1451, 0.01525, 0.1449, 1.788e-07, 0.125, 1.0, 0.125, 0.414, 0.1448, 0.4138, 0.1249, 0.5863, 0.1249, 0.5861, 0.1448, 0.5521, 0.1448, 0.4313, 0.1448, 0.5861, 0.1448, 0.5172, 0.1448, 0.4481, 0.1448, 0.414, 0.1448, 0.4142, 0.1249, 0.5863, 0.1249, 0.03132, 0.1451, 0.03132, 0.125, 0.9688, 0.1251, 0.9688, 0.1452, 0.3204, 0.1008, 0.1438, 0.101, 0.0719, 0.1008, 0.01892, 0.1008, -0.000205, 0.1008, -0.03585, 0.1008, -0.03585, 0.00252, 1.034, 0.002586, 1.034, 0.1008, 0.8561, 0.1008, 0.6794, 0.1008, 0.5102, 0.9149, 0.5164, 0.9149, 0.5195, 0.9224, 0.5195, 0.9284, 0.5072, 0.9284, 0.5072, 0.9224, 0.7674, 0.9075, 0.7674, 0.948, 0.705, 0.948, 0.705, 0.9076, 0.9688, 0.1251, 1.0, 0.1253, 0.9841, 0.1451, 0.01525, 0.1449, -0.001875, 0.1251, 0.9373, 0.1251, 1.0, 0.127, 0.9841, 0.1451, 0.01525, 0.1449, 1.788e-07, 0.127, 1.788e-07, 0.125, 0.01525, 0.1449, 0.9841, 0.1451, 1.0, 0.125, 0.9688, 0.1251, 0.9373, 0.1251, 1.0, 0.127, 0.9841, 0.1451, 0.01525, 0.1449, 1.788e-07, 0.127, 0.4141, 0.125, 0.3985, 0.145, 0.6019, 0.1451, 0.5859, 0.125, 0.6172, 0.125, 0.3827, 0.125, 0.3985, 0.145, 0.6019, 0.1451, 0.5636, 0.4996, 0.5004, 0.4996, 0.5004, 0.08623, 0.5636, 0.1019, 0.5636, 0.1019, 0.6291, 0.08623, 0.6291, 0.4996, 0.5636, 0.4996, 0.6291, 0.08623, 0.6291, 0.4996, 0.5636, 0.4996, 0.5636, 0.1019, 0.5859, 0.125, 0.6019, 0.1451, 0.3985, 0.145, 0.4141, 0.125, 0.3827, 0.125, 0.6172, 0.125, 0.6019, 0.1451, 0.3985, 0.145, 0.9688, 0.1251, 0.9841, 0.1451, 0.01525, 0.1449, 0.03132, 0.125, 0.6172, 0.125, 0.6019, 0.1451, 0.3985, 0.145, 0.3827, 0.125, 0.3827, 0.125, 0.6172, 0.125, 0.6019, 0.1451, 0.3985, 0.145, 0.03132, 0.125, 0.9688, 0.1251, 0.9841, 0.1451, 0.01525, 0.1449, 1.788e-07, 0.125, 1.0, 0.125, 0.9841, 0.1451, 0.01525, 0.1449, 0.6172, 0.125, 0.6019, 0.1451, 0.3985, 0.145, 0.3827, 0.125, 0.9688, 0.1251, 0.9841, 0.1451, 0.01525, 0.1449, 0.03132, 0.125, 0.5859, 0.125, 0.6019, 0.1451, 0.3985, 0.145, 0.4141, 0.125, 0.9688, 0.1251, 0.9999, 0.1253, 0.9841, 0.145, 0.9688, 0.145, 0.0002442, 0.125, 0.03141, 0.1251, 0.0314, 0.1449, 0.01545, 0.1451, 0.9376, 0.1448, 0.9376, 0.1252, 0.9571, 0.1252, 0.9373, 0.1451, 0.5, 0.145, 0.06261, 0.145, 0.01525, 0.1449, 1.788e-07, 0.125, 1.0, 0.125, 0.9841, 0.1451, 0.06239, 0.1252, 0.06241, 0.1448, 0.0428, 0.1251, 0.9999, 0.3831, 5.168e-05, 0.3827, 9.766e-05, 0.3061, 0.9999, 0.3065, 0.9999, 0.3831, 5.168e-05, 0.3827, 9.766e-05, 0.3061, 0.9999, 0.3065, 0.03895, 0.3682, -0.01539, 0.3682, -0.01539, 0.3055, 0.03896, 0.3055, 0.03895, 0.2426, -0.01539, 0.2426, -0.01539, 0.2, 0.03896, 0.2, 0.6764, 0.7149, 0.6764, 0.755, 0.4302, 0.755, 0.4302, 0.7149, 0.989, 0.6311, 0.01194, 0.6313, 1.317e-05, 0.6201, 1.0, 0.6201, 0.02886, 0.125, 0.9352, 0.1252, 0.9351, 0.1448, 0.01279, 0.1449, 0.006342, 0.6313, -0.0005082, 0.6194, 0.9996, 0.6194, 0.9996, 0.6313, 0.9824, 0.6313, 0.9482, 0.6313, 0.9311, 0.6313, 0.5201, 0.6313, 0.995, 0.6305, 0.4805, 0.6305, 0.06891, 0.6305, 0.05176, 0.6305, 0.01746, 0.6305, 0.0003091, 0.6305, 0.0003091, 0.6211, 1.002, 0.6211, 0.02207, 0.125, 0.9768, 0.1251, 0.9865, 0.1448, 0.01279, 0.1449, 0.9841, 0.1451, 0.0624, 0.1449, 0.06241, 0.1251, 0.9999, 0.1253, 0.0624, 0.1252, 0.9764, 0.1251, 0.9845, 0.1448, 0.06239, 0.1448, 0.9376, 0.1449, 0.01484, 0.1451, -5.846e-05, 0.125, 0.9375, 0.1253, 1.019e-05, 0.3004, 0.5019, 0.3004, 0.5019, 0.5001, 7.904e-05, 0.5001, 0.6604, 0.9076, 0.6604, 0.9481, 0.7049, 0.9481, 0.705, 0.9076, 0.3487, 0.4992, 0.09969, 0.4992, 0.09969, 0.4, 0.3487, 0.4, 0.7674, 0.9075, 0.7674, 0.948, 0.705, 0.948, 0.705, 0.9076, 0.598, 0.9481, 0.5981, 0.9077, 0.6604, 0.9076, 0.6604, 0.9481, 0.3968, 0.4, 0.3968, 0.4992, 0.1478, 0.4992, 0.1478, 0.4, 0.3487, 0.4992, 0.09969, 0.4992, 0.09969, 0.4, 0.3487, 0.4, 0.1478, 0.4992, 0.1478, 0.4, 0.3968, 0.4, 0.3968, 0.4992, 0.5506, 0.9481, 0.5506, 0.9077, 0.5981, 0.9077, 0.598, 0.9481, 0.6604, 0.9481, 0.598, 0.9481, 0.598, 0.9076, 0.6604, 0.9076, -0.03585, 0.002647, 0.1438, 0.002647, 0.3206, 0.002647, 0.6795, 0.002647, 0.8562, 0.00252, 1.036, 0.002647, 1.036, 0.101, -0.03585, 0.1009, -0.1293, 0.3001, 1.019e-05, 0.3004, 7.904e-05, 0.5001, -0.1292, 0.4998, 0.502, 0.5001, 0.5019, 0.3004, 0.6313, 0.3006, 0.6313, 0.5004, 0.3204, 0.1008, 0.1438, 0.101, -0.03585, 0.1008, -0.03585, 0.00252, 1.036, 0.002586, 1.036, 0.1008, 0.8561, 0.1008, 0.6794, 0.1008, 0.1613, 0.3077, 0.1614, 0.3598, 0.09221, 0.3598, 0.09221, 0.3077])
_uv.active_render = True
_uv = me_wtp_h_lb_lod0.uv_layers.new(name='Lightmap')
_uv.uv.foreach_set('vector', [0.4506, 0.1939, 0.4506, 0.1089, 0.5181, 0.1089, 0.5181, 0.1939, 0.4421, 0.02382, 0.4421, 0.1939, 0.4393, 0.1939, 0.4393, 0.1542, 0.4393, 0.1486, 0.4393, 0.1202, 0.4393, 0.09753, 0.4393, 0.06918, 0.4393, 0.06351, 0.4393, 0.02382, 0.1892, 0.4593, 0.1847, 0.4593, 0.1847, 0.4536, 0.1892, 0.4536, 0.1892, 0.4559, 0.1892, 0.4582, 0.4506, 0.1089, 0.4506, 0.02382, 0.5181, 0.02382, 0.5181, 0.1089, 0.3233, 0.83, 0.3233, 0.66, 0.3261, 0.66, 0.3261, 0.83, 0.2681, 0.567, 0.2681, 0.5103, 0.3357, 0.5103, 0.3357, 0.567, 0.9431, 0.07716, 0.9431, 0.09984, 0.9346, 0.09984, 0.9346, 0.07716, 0.3582, 0.6237, 0.3132, 0.6237, 0.3132, 0.6223, 0.3244, 0.6223, 0.3469, 0.6223, 0.3469, 0.6195, 0.3582, 0.6195, 0.5238, 0.406, 0.5238, 0.3209, 0.6083, 0.3209, 0.6083, 0.406, 0.3621, 0.83, 0.3621, 0.66, 0.365, 0.66, 0.365, 0.83, 0.5238, 0.406, 0.4393, 0.406, 0.4393, 0.3209, 0.5238, 0.3209, 0.7255, 0.3181, 0.7255, 0.4032, 0.7029, 0.406, 0.7029, 0.2302, 0.7255, 0.2331, 0.01802, 0.4173, 0.02929, 0.4145, 0.1645, 0.4145, 0.1757, 0.4173, 0.2681, 0.6237, 0.2681, 0.6181, 0.3132, 0.6181, 0.3132, 0.6223, 0.3132, 0.6237, 0.9347, 0.9084, 0.9431, 0.9084, 0.9431, 0.9311, 0.9347, 0.9311, 0.2794, 0.611, 0.2794, 0.6138, 0.2906, 0.6152, 0.2681, 0.6152, 0.2681, 0.6067, 0.3132, 0.6067, 0.3132, 0.6096, 0.3019, 0.6096, 0.2906, 0.6096, 0.9367, 0.2529, 0.9367, 0.2416, 0.9451, 0.2416, 0.9451, 0.2529, 0.9346, 0.02947, 0.9346, 0.01815, 0.9431, 0.01815, 0.9431, 0.02947, 0.9792, 0.9084, 0.982, 0.9084, 0.982, 0.9169, 0.9792, 0.9169, 0.9367, 0.3118, 0.9367, 0.2892, 0.9451, 0.2892, 0.9451, 0.3118, 0.1645, 0.2387, 0.1645, 0.4145, 0.1532, 0.4117, 0.1532, 0.2416, 0.9819, 0.07145, 0.9791, 0.07145, 0.9791, 0.06294, 0.9819, 0.06294, 0.3244, 0.6195, 0.3244, 0.6223, 0.3132, 0.6223, 0.3132, 0.6181, 0.3357, 0.6181, 0.3582, 0.6181, 0.3582, 0.6195, 0.3469, 0.6195, 0.9431, 0.6657, 0.9431, 0.677, 0.9347, 0.677, 0.9347, 0.6657, 0.9431, 0.6544, 0.9431, 0.6657, 0.9347, 0.6657, 0.9347, 0.6544, 0.3132, 0.6181, 0.2681, 0.6181, 0.2681, 0.6152, 0.2906, 0.6152, 0.3019, 0.6152, 0.3019, 0.6096, 0.3132, 0.6096, 0.9347, 0.7133, 0.9403, 0.7133, 0.9403, 0.7218, 0.9347, 0.7218, 0.9346, 0.04087, 0.9346, 0.02947, 0.9431, 0.02947, 0.9431, 0.04087, 0.6553, 0.5557, 0.6553, 0.584, 0.6553, 0.6124, 0.6328, 0.6124, 0.6328, 0.4423, 0.6553, 0.4423, 0.6553, 0.448, 0.6553, 0.4508, 0.6553, 0.4593, 0.6553, 0.4706, 0.6553, 0.499, 0.5294, 0.9447, 0.5294, 0.9333, 0.5351, 0.9333, 0.5351, 0.9447, 0.5336, 0.956, 0.5308, 0.956, 0.8846, 0.9815, 0.8789, 0.9815, 0.8789, 0.973, 0.8846, 0.973, 0.912, 0.4026, 0.912, 0.3913, 0.9205, 0.3913, 0.9205, 0.4026, 0.912, 0.3913, 0.912, 0.3799, 0.9205, 0.3799, 0.9205, 0.3913, 0.9367, 0.2416, 0.9367, 0.2302, 0.9451, 0.2302, 0.9451, 0.2416, 0.9791, 0.1077, 0.9819, 0.1077, 0.9819, 0.1162, 0.9791, 0.1162, 0.9565, 0.4026, 0.9565, 0.3799, 0.9593, 0.3799, 0.9593, 0.4026, 0.4095, 0.9332, 0.4095, 0.9559, 0.401, 0.9559, 0.401, 0.9332, 0.9792, 0.7218, 0.9764, 0.7218, 0.9764, 0.7133, 0.9792, 0.7133, 0.5936, 0.66, 0.5964, 0.66, 0.5964, 0.7734, 0.5936, 0.7734, 0.5936, 0.7508, 0.5936, 0.6827, 0.9763, 0.9674, 0.9792, 0.9674, 0.9792, 0.9759, 0.9763, 0.9759, 0.9819, 0.02665, 0.9791, 0.02665, 0.9791, 0.01815, 0.9819, 0.01815, 0.5294, 0.8324, 0.5294, 0.7644, 0.5491, 0.7644, 0.5491, 0.8324, 0.9542, 0.5715, 0.9542, 0.5999, 0.9345, 0.5999, 0.9345, 0.5715, 0.1667, 0.9084, 0.1667, 0.88, 0.1864, 0.88, 0.1864, 0.9084, 0.2681, 0.6067, 0.2681, 0.5954, 0.3357, 0.5954, 0.3357, 0.6067, 0.3132, 0.6067, 0.6667, 0.01815, 0.7342, 0.01815, 0.7342, 0.0465, 0.6667, 0.0465, 0.2653, 0.8664, 0.2653, 0.8948, 0.2456, 0.8948, 0.2456, 0.8664, 0.4292, 0.66, 0.4292, 0.7281, 0.401, 0.7281, 0.401, 0.66, 0.02927, 0.8664, 0.02927, 0.9033, 0.01802, 0.9033, 0.01802, 0.8664, 0.6914, 0.8976, 0.6914, 0.8608, 0.6942, 0.8608, 0.6942, 0.9005, 0.6553, 0.6124, 0.6553, 0.584, 0.7229, 0.584, 0.7229, 0.6124, 0.08813, 0.909, 0.08235, 0.909, 0.08235, 0.8721, 0.08813, 0.8721, 0.6942, 0.8608, 0.6914, 0.8608, 0.6914, 0.8551, 0.6942, 0.8551, 0.3233, 0.9705, 0.3289, 0.9705, 0.3289, 0.9819, 0.3233, 0.9819, 0.3971, 0.5018, 0.3971, 0.4962, 0.3999, 0.4962, 0.3999, 0.5018, 0.3971, 0.5869, 0.3971, 0.5812, 0.3999, 0.5812, 0.3999, 0.5869, 0.3971, 0.5812, 0.3971, 0.5755, 0.3999, 0.5755, 0.3999, 0.5812, 0.8702, 0.3799, 0.8702, 0.4054, 0.8589, 0.4054, 0.8589, 0.3799, 0.4455, 0.9616, 0.4455, 0.9361, 0.4484, 0.9332, 0.4484, 0.9616, 0.8958, 0.1678, 0.9015, 0.1678, 0.9015, 0.1934, 0.8958, 0.1934, 0.03505, 0.9033, 0.02927, 0.9033, 0.02927, 0.8664, 0.03505, 0.8664, 0.1892, 0.5897, 0.1892, 0.6294, 0.1847, 0.6294, 0.1847, 0.5897, 0.1847, 0.584, 0.1847, 0.5557, 0.1892, 0.5557, 0.1892, 0.584, 0.1242, 0.9061, 0.1242, 0.8693, 0.127, 0.8664, 0.127, 0.9061, 0.08235, 0.8721, 0.08235, 0.909, 0.0711, 0.909, 0.0711, 0.8721, 0.3971, 0.4962, 0.3971, 0.4905, 0.3999, 0.4905, 0.3999, 0.4962, 0.3943, 0.584, 0.3943, 0.5812, 0.3971, 0.5812, 0.3971, 0.5869, 0.3943, 0.5812, 0.3943, 0.5784, 0.3971, 0.5755, 0.3971, 0.5812, 0.06533, 0.9453, 0.06533, 0.9634, 0.06252, 0.9634, 0.06252, 0.9464, 0.02366, 0.9453, 0.02366, 0.9634, 0.02084, 0.9623, 0.02084, 0.9453, 0.1667, 0.5018, 0.1667, 0.499, 0.1847, 0.499, 0.1847, 0.5047, 0.1667, 0.5047, 0.3971, 0.5018, 0.3943, 0.499, 0.3943, 0.4962, 0.3971, 0.4962, 0.3971, 0.4905, 0.3971, 0.4962, 0.3943, 0.4962, 0.3943, 0.4933, 0.1847, 0.584, 0.1847, 0.5897, 0.1667, 0.5897, 0.1667, 0.5869, 0.1667, 0.584, 0.1298, 0.9662, 0.127, 0.9662, 0.127, 0.9492, 0.1298, 0.9481, 0.1723, 0.9628, 0.1695, 0.9617, 0.1695, 0.9447, 0.1723, 0.9447, 0.08813, 0.8721, 0.08235, 0.8721, 0.08235, 0.8664, 0.08813, 0.8664, 0.1667, 0.956, 0.1667, 0.9447, 0.1695, 0.9447, 0.1695, 0.9617, 0.127, 0.9662, 0.1242, 0.9662, 0.1242, 0.9549, 0.127, 0.9492, 0.06252, 0.9634, 0.0597, 0.9634, 0.0597, 0.9521, 0.06252, 0.9464, 0.01802, 0.9566, 0.01802, 0.9453, 0.02084, 0.9453, 0.02084, 0.9623, 0.1757, 0.406, 0.1802, 0.406, 0.1814, 0.4088, 0.187, 0.4117, 0.1757, 0.4117, 0.5964, 0.9592, 0.5964, 0.9774, 0.5908, 0.9774, 0.5908, 0.966, 0.5936, 0.9604, 0.9566, 0.8177, 0.9623, 0.8177, 0.9623, 0.8358, 0.9595, 0.8347, 0.9566, 0.829, 0.9015, 0.1934, 0.9015, 0.1678, 0.9128, 0.1678, 0.9128, 0.1934, 0.9488, 0.1905, 0.9488, 0.165, 0.9517, 0.165, 0.9517, 0.1934, 0.876, 0.4054, 0.8702, 0.4054, 0.8702, 0.3799, 0.876, 0.3799, 0.3943, 0.55, 0.3943, 0.5273, 0.3999, 0.5273, 0.3999, 0.5387, 0.3999, 0.55, 0.1892, 0.533, 0.1892, 0.5557, 0.1847, 0.5557, 0.1667, 0.5557, 0.1667, 0.533, 0.1847, 0.533, 0.4506, 0.1089, 0.4506, 0.1939, 0.4478, 0.1939, 0.4478, 0.02382, 0.4506, 0.02382, 0.392, 0.4145, 0.392, 0.2387, 0.4033, 0.2359, 0.4033, 0.4173, 0.9542, 0.4706, 0.9345, 0.4706, 0.9345, 0.4423, 0.9542, 0.4423, 0.6025, 0.1939, 0.5181, 0.1939, 0.5181, 0.1089, 0.6025, 0.1089, 0.02929, 0.2387, 0.04055, 0.2416, 0.04055, 0.4117, 0.02929, 0.4145, 0.6025, 0.1089, 0.5181, 0.1089, 0.5181, 0.02382, 0.6025, 0.02382, 0.02084, 0.8301, 0.01802, 0.8301, 0.01802, 0.66, 0.02084, 0.66, 0.02084, 0.8245, 0.02084, 0.8259, 0.9206, 0.8719, 0.9178, 0.8719, 0.9178, 0.7587, 0.9206, 0.7587, 0.9206, 0.804, 0.9206, 0.8493, 0.2568, 0.1939, 0.3695, 0.1939, 0.3807, 0.1968, 0.2456, 0.1968, 0.5238, 0.2359, 0.6083, 0.2359, 0.6083, 0.3209, 0.5238, 0.3209, 0.5238, 0.2359, 0.5238, 0.3209, 0.4393, 0.3209, 0.4393, 0.2359, 0.3807, 0.02098, 0.3807, 0.1968, 0.3695, 0.1939, 0.3695, 0.02382, 0.7443, 0.8273, 0.7415, 0.8273, 0.7443, 0.8245, 0.7229, 0.6124, 0.7229, 0.584, 0.7229, 0.5557, 0.7229, 0.499, 0.7229, 0.4706, 0.7229, 0.4593, 0.7229, 0.448, 0.7454, 0.448, 0.7454, 0.6124, 0.7584, 0.9311, 0.7584, 0.9594, 0.7387, 0.9594, 0.7387, 0.9311, 0.8429, 0.931, 0.8232, 0.931, 0.8232, 0.863, 0.8429, 0.863, 0.4652, 0.8686, 0.4849, 0.8686, 0.4849, 0.8969, 0.4652, 0.8969, 0.7584, 0.8948, 0.7387, 0.8948, 0.7387, 0.8664, 0.7584, 0.8664, 0.8986, 0.6544, 0.8986, 0.7223, 0.8789, 0.7223, 0.8789, 0.6544, 0.1667, 0.6714, 0.1949, 0.6714, 0.1949, 0.7394, 0.1667, 0.7394, 0.7815, 0.5302, 0.8038, 0.5302, 0.8038, 0.6181, 0.7815, 0.6152, 0.5576, 0.66, 0.5576, 0.7281, 0.5294, 0.7281, 0.5294, 0.66, 0.84, 0.08619, 0.84, 0.01815, 0.8597, 0.01815, 0.8597, 0.08619, 0.3582, 0.6181, 0.3357, 0.6181, 0.3357, 0.6067, 0.3357, 0.5954, 0.3357, 0.567, 0.3357, 0.5103, 0.3357, 0.482, 0.3357, 0.4536, 0.3582, 0.4536, 0.7815, 0.8245, 0.7815, 0.6544, 0.7871, 0.6544, 0.7871, 0.8245, 0.6914, 0.8188, 0.6914, 0.6487, 0.7026, 0.6487, 0.7026, 0.8188, 0.9347, 0.9674, 0.9403, 0.9674, 0.9403, 0.9787, 0.9347, 0.9787, 0.7927, 0.1883, 0.7927, 0.01815, 0.804, 0.01815, 0.804, 0.1883, 0.4421, 0.1939, 0.4421, 0.02382, 0.4478, 0.02382, 0.4478, 0.1939, 0.1892, 0.499, 0.1892, 0.5047, 0.1892, 0.533, 0.1847, 0.533, 0.1847, 0.5047, 0.1847, 0.499, 0.1847, 0.4593, 0.1892, 0.4593, 0.4027, 0.5387, 0.4027, 0.6237, 0.3999, 0.6237, 0.3999, 0.5869, 0.3999, 0.5812, 0.3999, 0.5755, 0.3999, 0.55, 0.3999, 0.5387, 0.4027, 0.4536, 0.4027, 0.5387, 0.3999, 0.5387, 0.3999, 0.5273, 0.3999, 0.5018, 0.3999, 0.4962, 0.3999, 0.4905, 0.3999, 0.4536, 0.6384, 0.9707, 0.6328, 0.9707, 0.6328, 0.9593, 0.6356, 0.9593, 0.6384, 0.9593, 0.01802, 0.1996, 0.02084, 0.1968, 0.1954, 0.1968, 0.1983, 0.1996, 0.4652, 0.66, 0.4934, 0.66, 0.4934, 0.7281, 0.4652, 0.7281, 0.3357, 0.6181, 0.3132, 0.6181, 0.3132, 0.6096, 0.3132, 0.6067, 0.3357, 0.6067, 0.7229, 0.4593, 0.7004, 0.4593, 0.7004, 0.4565, 0.7004, 0.448, 0.7229, 0.448, 0.6669, 0.2331, 0.6669, 0.3181, 0.6669, 0.4032, 0.6443, 0.406, 0.6443, 0.2302, 0.1983, 0.01815, 0.1954, 0.02098, 0.02084, 0.02098, 0.01802, 0.01815, 0.01802, 0.1996, 0.01802, 0.01815, 0.02084, 0.02098, 0.02084, 0.1089, 0.02084, 0.1968, 0.1983, 0.1996, 0.1954, 0.1968, 0.1954, 0.1089, 0.1954, 0.02098, 0.1983, 0.01815, 0.84, 0.1225, 0.8597, 0.1225, 0.8597, 0.1905, 0.84, 0.1905, 0.6328, 0.8551, 0.6525, 0.8551, 0.6525, 0.923, 0.6328, 0.923, 0.8429, 0.7587, 0.8429, 0.8267, 0.8232, 0.8267, 0.8232, 0.7587, 0.9345, 0.5069, 0.9542, 0.5069, 0.9542, 0.5352, 0.9345, 0.5352, 0.6553, 0.4706, 0.6553, 0.4593, 0.7004, 0.4593, 0.7229, 0.4593, 0.7229, 0.4706, 0.8288, 0.9673, 0.8288, 0.9786, 0.826, 0.9786, 0.8232, 0.9786, 0.8232, 0.9673, 0.392, 0.02949, 0.392, 0.02382, 0.4033, 0.02382, 0.3976, 0.02665, 0.3965, 0.02949, 0.09856, 0.8301, 0.09575, 0.8301, 0.09575, 0.66, 0.09856, 0.66, 0.6441, 0.6487, 0.6441, 0.7337, 0.6328, 0.7337, 0.6328, 0.6487, 0.6441, 0.7337, 0.6441, 0.8188, 0.6328, 0.8188, 0.6328, 0.7337, 0.7415, 0.6515, 0.7443, 0.6515, 0.7443, 0.6544, 0.2343, 0.1996, 0.2456, 0.1968, 0.3807, 0.1968, 0.392, 0.1996, 0.8399, 0.6147, 0.8399, 0.6033, 0.8427, 0.6033, 0.8427, 0.6147, 0.6553, 0.5557, 0.6553, 0.499, 0.7229, 0.499, 0.7229, 0.5557, 0.8427, 0.6033, 0.8399, 0.6033, 0.8399, 0.592, 0.8427, 0.592, 0.03505, 0.9033, 0.03505, 0.909, 0.02927, 0.909, 0.02927, 0.9033, 0.1307, 0.6237, 0.1081, 0.6237, 0.1081, 0.4536, 0.1307, 0.4536, 0.04055, 0.6237, 0.01802, 0.6237, 0.01802, 0.4536, 0.04055, 0.4536, 0.127, 0.9061, 0.127, 0.9118, 0.1242, 0.9118, 0.1242, 0.9061, 0.5855, 0.6209, 0.5968, 0.6237, 0.4393, 0.6237, 0.4506, 0.6209, 0.5855, 0.4451, 0.5968, 0.4423, 0.5968, 0.6237, 0.5855, 0.6209, 0.5855, 0.4451, 0.5743, 0.448, 0.4618, 0.448, 0.4506, 0.4451, 0.392, 0.4145, 0.2568, 0.4145, 0.2681, 0.4117, 0.3807, 0.4117, 0.0597, 0.8301, 0.05689, 0.8301, 0.05689, 0.66, 0.0597, 0.66, 0.7454, 0.4423, 0.7454, 0.4465, 0.7342, 0.4465, 0.7342, 0.4437, 0.7117, 0.4437, 0.7004, 0.4437, 0.7004, 0.4423, 0.392, 0.2387, 0.3807, 0.2416, 0.2681, 0.2416, 0.2568, 0.2387, 0.2568, 0.4145, 0.2456, 0.4173, 0.2456, 0.2359, 0.2568, 0.2387, 0.6891, 0.4508, 0.6779, 0.4508, 0.6553, 0.4508, 0.6553, 0.448, 0.7004, 0.448, 0.7004, 0.4565, 0.6891, 0.4565, 0.3233, 0.9342, 0.3233, 0.8663, 0.343, 0.8663, 0.343, 0.9342, 0.6553, 0.4593, 0.6553, 0.4508, 0.6779, 0.4508, 0.6666, 0.4522, 0.6666, 0.455, 0.6779, 0.4565, 0.6891, 0.4565, 0.7004, 0.4565, 0.7004, 0.4593, 0.04055, 0.4117, 0.1532, 0.4117, 0.1645, 0.4145, 0.02929, 0.4145, 0.8427, 0.5557, 0.8399, 0.5557, 0.8399, 0.4423, 0.8427, 0.4423, 0.8427, 0.465, 0.8427, 0.533, 0.8201, 0.2302, 0.8229, 0.2302, 0.8229, 0.4003, 0.8201, 0.4003, 0.8201, 0.3961, 0.8201, 0.3947, 0.5936, 0.8097, 0.5964, 0.8097, 0.5964, 0.9229, 0.5936, 0.9229, 0.5936, 0.9003, 0.5936, 0.855, 0.7004, 0.448, 0.7004, 0.4437, 0.7117, 0.4437, 0.7117, 0.4465, 0.7342, 0.4465, 0.7454, 0.4465, 0.7454, 0.448, 0.7229, 0.448, 0.6553, 0.4423, 0.7004, 0.4423, 0.7004, 0.4437, 0.7004, 0.448, 0.6553, 0.448, 0.1892, 0.6294, 0.1892, 0.6305, 0.1892, 0.6328, 0.1892, 0.6351, 0.1847, 0.6351, 0.1847, 0.6294, 0.2456, 0.02098, 0.2568, 0.02382, 0.2568, 0.1939, 0.2456, 0.1968, 0.2872, 0.66, 0.2872, 0.8301, 0.2844, 0.8301, 0.2844, 0.66, 0.8986, 0.01815, 0.8986, 0.1316, 0.8958, 0.1316, 0.8958, 0.1089, 0.8958, 0.04083, 0.8958, 0.01815, 0.8589, 0.3209, 0.8589, 0.2529, 0.8589, 0.2302, 0.8618, 0.2302, 0.8618, 0.3436, 0.8589, 0.3436, 0.4506, 0.6209, 0.4506, 0.4451, 0.4618, 0.448, 0.4618, 0.6181, 0.6053, 0.1968, 0.6053, 0.02098, 0.6081, 0.01815, 0.6081, 0.1996, 0.8789, 0.7587, 0.8817, 0.7587, 0.8817, 0.8721, 0.8789, 0.8721, 0.8789, 0.8494, 0.8789, 0.7814, 0.8978, 0.3436, 0.8978, 0.3209, 0.8978, 0.2529, 0.8978, 0.2302, 0.9006, 0.2302, 0.9006, 0.3436, 0.2456, 0.66, 0.2484, 0.66, 0.2484, 0.8301, 0.2456, 0.8301, 0.2681, 0.567, 0.2681, 0.5954, 0.2681, 0.6067, 0.2681, 0.6152, 0.2681, 0.6181, 0.2681, 0.6237, 0.2456, 0.6237, 0.2456, 0.4536, 0.2681, 0.4536, 0.2681, 0.482, 0.2681, 0.5103, 0.4886, 0.9559, 0.4858, 0.9559, 0.4844, 0.9446, 0.4844, 0.9332, 0.49, 0.9332, 0.49, 0.9446, 0.2681, 0.4536, 0.3357, 0.4536, 0.3357, 0.482, 0.2681, 0.482, 0.1757, 0.4117, 0.1757, 0.4173, 0.1645, 0.4145, 0.1645, 0.2387, 0.1757, 0.2359, 0.1757, 0.406, 0.01802, 0.2359, 0.02929, 0.2387, 0.02929, 0.4145, 0.01802, 0.4173, 0.392, 0.1996, 0.3807, 0.1968, 0.3807, 0.02098, 0.392, 0.01815, 0.392, 0.02382, 0.392, 0.02949, 0.2343, 0.01815, 0.2456, 0.02098, 0.2456, 0.1968, 0.2343, 0.1996, 0.04055, 0.2416, 0.02929, 0.2387, 0.1645, 0.2387, 0.1532, 0.2416, 0.01802, 0.2359, 0.1757, 0.2359, 0.1645, 0.2387, 0.02929, 0.2387, 0.7615, 0.3181, 0.784, 0.3181, 0.784, 0.406, 0.7615, 0.4032, 0.7615, 0.2331, 0.784, 0.2302, 0.784, 0.3181, 0.7615, 0.3181, 0.8038, 0.4423, 0.8038, 0.5302, 0.7815, 0.5302, 0.7815, 0.4451, 0.2568, 0.02382, 0.2456, 0.02098, 0.3807, 0.02098, 0.3695, 0.02382, 0.2343, 0.01815, 0.392, 0.01815, 0.3807, 0.02098, 0.2456, 0.02098, 0.2681, 0.4117, 0.2568, 0.4145, 0.2568, 0.2387, 0.2681, 0.2416, 0.4033, 0.2359, 0.392, 0.2387, 0.2568, 0.2387, 0.2456, 0.2359, 0.4033, 0.4173, 0.2456, 0.4173, 0.2568, 0.4145, 0.392, 0.4145, 0.3807, 0.4117, 0.3807, 0.2416, 0.392, 0.2387, 0.392, 0.4145, 0.4393, 0.6237, 0.4393, 0.4423, 0.4506, 0.4451, 0.4506, 0.6209, 0.5968, 0.4423, 0.5855, 0.4451, 0.4506, 0.4451, 0.4393, 0.4423, 0.5743, 0.448, 0.5855, 0.4451, 0.5855, 0.6209, 0.5743, 0.6181, 0.5743, 0.6181, 0.5855, 0.6209, 0.4506, 0.6209, 0.4618, 0.6181, 0.7443, 0.8301, 0.7387, 0.8301, 0.7415, 0.8273, 0.7443, 0.8273, 0.7387, 0.6487, 0.7443, 0.6487, 0.7443, 0.6515, 0.7415, 0.6515, 0.7443, 0.6544, 0.7415, 0.6544, 0.7415, 0.6515, 0.7415, 0.6544, 0.7415, 0.7394, 0.7415, 0.8245, 0.7415, 0.8273, 0.7387, 0.8301, 0.7387, 0.6487, 0.7415, 0.6515, 0.7415, 0.8245, 0.7443, 0.8245, 0.7415, 0.8273, 0.6553, 0.7337, 0.6553, 0.8188, 0.6441, 0.8188, 0.6441, 0.7337, 0.6553, 0.6487, 0.6553, 0.7337, 0.6441, 0.7337, 0.6441, 0.6487, 0.6942, 0.9481, 0.6942, 0.9594, 0.6914, 0.9594, 0.6914, 0.9481, 0.6942, 0.9367, 0.6942, 0.9481, 0.6914, 0.9481, 0.6914, 0.9367, 0.1081, 0.6237, 0.04055, 0.6237, 0.04055, 0.4536, 0.1081, 0.4536, 0.6025, 0.1939, 0.6025, 0.02382, 0.6036, 0.02268, 0.6036, 0.1951, 0.6036, 0.02268, 0.4393, 0.02268, 0.4393, 0.02041, 0.6053, 0.02098, 0.6025, 0.1939, 0.6036, 0.1951, 0.4393, 0.1951, 0.4393, 0.1939, 0.4421, 0.1939, 0.4478, 0.1939, 0.4506, 0.1939, 0.5181, 0.1939, 0.6025, 0.02382, 0.5181, 0.02382, 0.4506, 0.02382, 0.4478, 0.02382, 0.4421, 0.02382, 0.4393, 0.02382, 0.4393, 0.02268, 0.6036, 0.02268, 0.6036, 0.1951, 0.6036, 0.02268, 0.6053, 0.02098, 0.6053, 0.1968, 0.6053, 0.02098, 0.4393, 0.02041, 0.4393, 0.01815, 0.6081, 0.01815, 0.4393, 0.1951, 0.6036, 0.1951, 0.6053, 0.1968, 0.4393, 0.1973, 0.4393, 0.1973, 0.6053, 0.1968, 0.6081, 0.1996, 0.4393, 0.1996, 0.7342, 0.07485, 0.7342, 0.1316, 0.6667, 0.1316, 0.6667, 0.07485, 0.1864, 0.7757, 0.1864, 0.8438, 0.1667, 0.8438, 0.1667, 0.7757, 0.4207, 0.8686, 0.4207, 0.8969, 0.401, 0.8969, 0.401, 0.8686, 0.7342, 0.1883, 0.6667, 0.1883, 0.6667, 0.1599, 0.7342, 0.1599, 0.4652, 0.8323, 0.4652, 0.7644, 0.4934, 0.7644, 0.4934, 0.8323, 0.2653, 0.9594, 0.2456, 0.9594, 0.2456, 0.9311, 0.2653, 0.9311, 0.8789, 0.9367, 0.8789, 0.9084, 0.8986, 0.9084, 0.8986, 0.9367, 0.5491, 0.8971, 0.5294, 0.8971, 0.5294, 0.8687, 0.5491, 0.8687, 0.8429, 0.6544, 0.8429, 0.7224, 0.8232, 0.7224, 0.8232, 0.6544, 0.401, 0.7644, 0.4292, 0.7644, 0.4292, 0.8323, 0.401, 0.8323, 0.6667, 0.01815, 0.6667, 0.0465, 0.6667, 0.07485, 0.6667, 0.1316, 0.6667, 0.1599, 0.6667, 0.1883, 0.6442, 0.1883, 0.6442, 0.01815, 0.8787, 0.5466, 0.8984, 0.5466, 0.8984, 0.6147, 0.8787, 0.6147, 0.8984, 0.4423, 0.8984, 0.5103, 0.8787, 0.5103, 0.8787, 0.4423, 0.7342, 0.07485, 0.7342, 0.0465, 0.7342, 0.01815, 0.7566, 0.01815, 0.7566, 0.1883, 0.7342, 0.1883, 0.7342, 0.1599, 0.7342, 0.1316, 0.9566, 0.7814, 0.9566, 0.7587, 0.9595, 0.7587, 0.9595, 0.7814])
me_wtp_h_lb_lod0.materials.append(mat_tdsn_hornormunittestarenafloor_concrete)
me_wtp_h_lb_lod0.materials.append(mat_tdsn_hornormunittestarena_concrete)
me_wtp_h_lb_lod0.materials.append(mat_tdsn_hornormunittestarenaconpxz_concrete)
me_wtp_h_lb_lod0.materials.append(mat_tdsn_hornormunittestarenabottom_concrete)
me_wtp_h_lb_lod0.materials.append(mat_tdsn_hornormunittestarenadam_concrete)
me_wtp_h_lb_lod0.materials.append(mat_tdosn_hornormunittestalpha_concrete)
me_wtp_h_lb_lod0.materials.append(mat_tdsn_hornormunittestalpha_concrete)
me_wtp_h_lb_lod0.materials.append(mat_tdsn_hornormunittestalpha2_concrete)
me_wtp_h_lb_lod0.use_remesh_preserve_volume = False
me_wtp_h_lb_lod0.use_remesh_preserve_attributes = False
me_wtp_h_lb_lod0.use_mirror_vertex_groups = False
me_wtp_h_lb_lod0.update()

# ---- objects
ob_wtp_h_lb_lod0 = bpy.data.objects.new('WTP_H_LB_Lod0', me_wtp_h_lb_lod0)
ob_camera = bpy.data.objects.new('Camera', cam_tga_render)

# ---- transforms, parenting, visibility, modifiers, constraints
ob_wtp_h_lb_lod0.location = (0.0, 0.0, 0.08)
ob_wtp_h_lb_lod0.scale = (0.32, 0.32, 0.08)
ob_wtp_h_lb_lod0.lineart.crease_threshold = 0.0
ob_camera.location = (6.94, -6.94, 9.9)
ob_camera.rotation_euler = (0.7854, 0.0, 0.7854)
ob_camera.lock_rotations_4d = False
ob_camera.empty_display_type = 'ARROWS'
ob_camera.color = (0.0, 0.0, 0.0, 0.0)
ob_camera.display_type = 'WIRE'
ob_camera.lineart.crease_threshold = 0.0
cam_tga_render.dof.focus_object = None

# ---- collection membership
col_collection_1.objects.link(ob_wtp_h_lb_lod0)
col_collection_1.objects.link(ob_camera)

# ---- scene / render settings (as saved in the file)
scene.camera = ob_camera
scene.frame_start = 1; scene.frame_end = 250; scene.frame_set(0)
scene.render.engine = 'BLENDER_EEVEE_NEXT'
scene.render.image_settings.file_format = 'TARGA'
scene.render.image_settings.color_mode = 'BW'
scene.render.resolution_x = 64
scene.render.resolution_y = 64
scene.render.dither_intensity = 0.0
scene.cycles.use_denoising = False
scene.cycles.samples = 128
scene.cycles.sampling_pattern = 'TABULATED_SOBOL'
scene.cycles.light_sampling_threshold = 0.0
scene.cycles.use_adaptive_sampling = False
scene.cycles.use_light_tree = False
scene.cycles.blur_glossy = 0.0
scene.cycles.sample_clamp_indirect = 0.0
scene.view_settings.view_transform = 'Standard'
bpy.context.view_layer.update()

# ---- added for rendering (the .blend has no usable light): sun
light_auto_sun = bpy.data.lights.new('AutoSun', 'SUN')
light_auto_sun.energy = 3.0
light_auto_sun.angle = 0.0523599
ob_auto_sun = bpy.data.objects.new('AutoSun', light_auto_sun)
scene.collection.objects.link(ob_auto_sun)
ob_auto_sun.rotation_euler = (0.872665, 0.174533, 0.523599)
bpy.context.view_layer.update()
